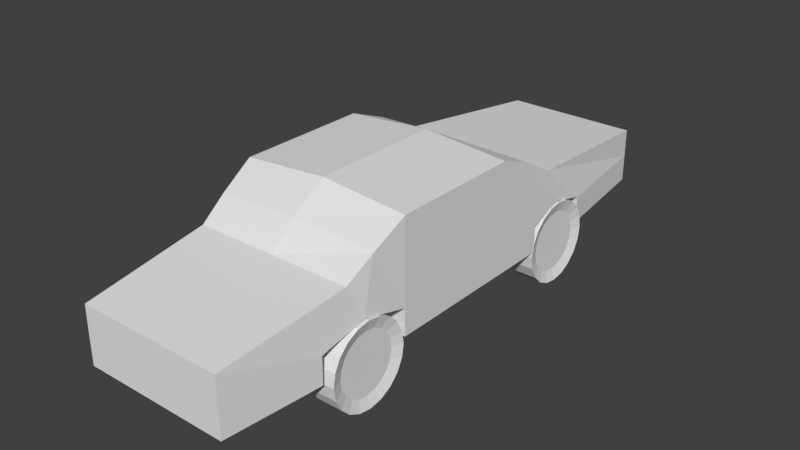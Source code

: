 # Source: Car.blend  (saved by Blender 2.79.0; exported with 4.5.12 LTS)
import bpy
from mathutils import Matrix  # noqa: F401  (used for matrix-valued properties, if any)

bpy.ops.wm.read_factory_settings(use_empty=True)
scene = bpy.context.scene
scene.name = 'Scene'

# ---- collections
col_collection_1 = bpy.data.collections.new('Collection 1'); scene.collection.children.link(col_collection_1)

# ---- world
world_world = bpy.data.worlds.new('World'); scene.world = world_world
world_world.color = (0.05088, 0.05088, 0.05088)
world_world.use_sun_shadow = False
world_world.sun_shadow_jitter_overblur = 0.0
world_world.cycles.sampling_method = 'MANUAL'

# ---- meshes
me_cube_002 = bpy.data.meshes.new('Cube.002')
me_cube_002.from_pydata([(1.298, -1.0, -0.9402), (1.298, -1.0, 0.3141), (1.298, 1.81, -0.9402), (1.298, 1.0, 0.3141), (1.249, 2.985, -0.9402), (1.221, 2.175, -0.2473), (1.027, 4.737, -0.9402), (1.024, 4.737, -0.5112), (1.205, -1.929, -0.265), (1.233, -2.382, -0.9402), (1.093, -3.813, -0.4956), (1.1, -3.813, -0.9402), (1.298, 1.81, -1.345), (1.298, -1.0, -1.345), (1.249, 2.985, -1.345), (1.027, 4.737, -1.345), (1.233, -2.382, -1.345), (1.1, -3.813, -1.345), (0.7203, -2.38, -1.345), (0.7203, -2.38, -0.9402), (0.7364, 2.986, -0.9402), (0.7848, 1.811, -0.9402), (0.7848, -0.9986, -0.9402), (0.7364, 2.986, -1.345), (0.7848, 1.811, -1.345), (0.7848, -0.9986, -1.345), (1.274, 2.388, -0.7709), (1.26, 1.578, 0.09084), (0.761, 2.389, -0.7709), (0.761, 2.389, -1.345), (1.252, -1.515, 0.01155), (1.265, -1.691, -0.7709), (0.7526, -1.689, -0.7709), (0.7526, -1.689, -1.345), (-1.298, -1.0, -0.9402), (-1.298, -1.0, 0.3141), (-1.298, 1.81, -0.9402), (-1.298, 1.0, 0.3141), (-1.249, 2.985, -0.9402), (-1.221, 2.175, -0.2473), (-1.027, 4.737, -0.9402), (-1.024, 4.737, -0.5112), (-1.205, -1.929, -0.265), (-1.233, -2.382, -0.9402), (-1.093, -3.813, -0.4956), (-1.1, -3.813, -0.9402), (-1.298, 1.81, -1.345), (-1.298, -1.0, -1.345), (-1.249, 2.985, -1.345), (-1.027, 4.737, -1.345), (-1.233, -2.382, -1.345), (-1.1, -3.813, -1.345), (-0.7203, -2.38, -1.345), (-0.7203, -2.38, -0.9402), (-0.7364, 2.986, -0.9402), (-0.7848, 1.811, -0.9402), (-0.7848, -0.9986, -0.9402), (-0.7364, 2.986, -1.345), (-0.7848, 1.811, -1.345), (-0.7848, -0.9986, -1.345), (0.0, 1.0, 0.4181), (0.0, -1.0, 0.4181), (0.0, 2.175, -0.2473), (0.0, 4.737, -0.9402), (0.0, 4.737, -0.5112), (0.0, -1.929, -0.265), (0.0, -3.813, -0.9402), (0.0, -3.813, -0.4956), (0.0, 2.985, -1.345), (0.0, 4.737, -1.345), (0.0, -2.382, -1.345), (0.0, -3.813, -1.345), (0.0, 1.466, -1.345), (0.0, -0.8629, -1.345), (-1.274, 2.388, -0.7709), (-1.26, 1.578, 0.09084), (-0.761, 2.389, -0.7709), (-0.761, 2.389, -1.345), (0.0, 1.578, 0.09084), (0.0, 2.213, -1.345), (-1.252, -1.515, 0.01155), (-1.265, -1.691, -0.7709), (-0.7526, -1.689, -0.7709), (-0.7526, -1.689, -1.345), (0.0, -1.515, 0.07652), (0.0, -1.622, -1.345), (0.9019, -1.029, -1.423), (1.301, -1.029, -1.423), (0.9019, -1.06, -1.616), (1.301, -1.06, -1.616), (0.9019, -1.149, -1.791), (1.301, -1.149, -1.791), (0.9019, -1.288, -1.93), (1.301, -1.288, -1.93), (0.9019, -1.462, -2.019), (1.301, -1.462, -2.019), (0.9019, -1.656, -2.049), (1.301, -1.656, -2.049), (0.9019, -1.85, -2.019), (1.301, -1.85, -2.019), (0.9019, -2.024, -1.93), (1.301, -2.024, -1.93), (0.9019, -2.163, -1.791), (1.301, -2.163, -1.791), (0.9019, -2.252, -1.616), (1.301, -2.252, -1.616), (0.9019, -2.283, -1.423), (1.301, -2.283, -1.423), (0.9019, -2.252, -1.229), (1.301, -2.252, -1.229), (0.9019, -2.163, -1.055), (1.301, -2.163, -1.055), (0.9019, -2.024, -0.9159), (1.301, -2.024, -0.9159), (0.9019, -1.85, -0.8269), (1.301, -1.85, -0.8269), (0.9019, -1.656, -0.7963), (1.301, -1.656, -0.7963), (0.9019, -1.462, -0.8269), (1.301, -1.462, -0.8269), (0.9019, -1.288, -0.9159), (1.301, -1.288, -0.9159), (0.9019, -1.149, -1.055), (1.301, -1.149, -1.055), (0.9019, -1.06, -1.229), (1.301, -1.06, -1.229), (1.248, -1.22, -1.565), (1.248, -1.197, -1.423), (1.248, -1.285, -1.692), (1.248, -1.386, -1.794), (1.248, -1.514, -1.859), (1.248, -1.656, -1.881), (1.248, -1.798, -1.859), (1.248, -1.925, -1.794), (1.248, -2.027, -1.692), (1.248, -2.092, -1.565), (1.248, -2.114, -1.423), (1.248, -2.092, -1.281), (1.248, -2.027, -1.153), (1.248, -1.925, -1.052), (1.248, -1.798, -0.9868), (1.248, -1.656, -0.9644), (1.248, -1.514, -0.9868), (1.248, -1.386, -1.052), (1.248, -1.285, -1.153), (1.248, -1.22, -1.281), (0.9019, 1.774, -1.423), (1.301, 1.774, -1.423), (0.9019, 1.804, -1.616), (1.301, 1.804, -1.616), (0.9019, 1.893, -1.791), (1.301, 1.893, -1.791), (0.9019, 2.032, -1.93), (1.301, 2.032, -1.93), (0.9019, 2.207, -2.019), (1.301, 2.207, -2.019), (0.9019, 2.4, -2.049), (1.301, 2.4, -2.049), (0.9019, 2.594, -2.019), (1.301, 2.594, -2.019), (0.9019, 2.769, -1.93), (1.301, 2.769, -1.93), (0.9019, 2.907, -1.791), (1.301, 2.907, -1.791), (0.9019, 2.996, -1.616), (1.301, 2.996, -1.616), (0.9019, 3.027, -1.423), (1.301, 3.027, -1.423), (0.9019, 2.996, -1.229), (1.301, 2.996, -1.229), (0.9019, 2.907, -1.055), (1.301, 2.907, -1.055), (0.9019, 2.769, -0.9159), (1.301, 2.769, -0.9159), (0.9019, 2.594, -0.8269), (1.301, 2.594, -0.8269), (0.9019, 2.4, -0.7963), (1.301, 2.4, -0.7963), (0.9019, 2.207, -0.8269), (1.301, 2.207, -0.8269), (0.9019, 2.032, -0.9159), (1.301, 2.032, -0.9159), (0.9019, 1.893, -1.055), (1.301, 1.893, -1.055), (0.9019, 1.804, -1.229), (1.301, 1.804, -1.229), (1.248, 1.964, -1.565), (1.248, 1.942, -1.423), (1.248, 2.029, -1.692), (1.248, 2.131, -1.794), (1.248, 2.259, -1.859), (1.248, 2.4, -1.881), (1.248, 2.542, -1.859), (1.248, 2.67, -1.794), (1.248, 2.771, -1.692), (1.248, 2.836, -1.565), (1.248, 2.859, -1.423), (1.248, 2.836, -1.281), (1.248, 2.771, -1.153), (1.248, 2.67, -1.052), (1.248, 2.542, -0.9868), (1.248, 2.4, -0.9644), (1.248, 2.259, -0.9868), (1.248, 2.131, -1.052), (1.248, 2.029, -1.153), (1.248, 1.964, -1.281), (-0.9019, -1.029, -1.423), (-1.301, -1.029, -1.423), (-0.9019, -1.06, -1.616), (-1.301, -1.06, -1.616), (-0.9019, -1.149, -1.791), (-1.301, -1.149, -1.791), (-0.9019, -1.288, -1.93), (-1.301, -1.288, -1.93), (-0.9019, -1.462, -2.019), (-1.301, -1.462, -2.019), (-0.9019, -1.656, -2.049), (-1.301, -1.656, -2.049), (-0.9019, -1.85, -2.019), (-1.301, -1.85, -2.019), (-0.9019, -2.024, -1.93), (-1.301, -2.024, -1.93), (-0.9019, -2.163, -1.791), (-1.301, -2.163, -1.791), (-0.9019, -2.252, -1.616), (-1.301, -2.252, -1.616), (-0.9019, -2.283, -1.423), (-1.301, -2.283, -1.423), (-0.9019, -2.252, -1.229), (-1.301, -2.252, -1.229), (-0.9019, -2.163, -1.055), (-1.301, -2.163, -1.055), (-0.9019, -2.024, -0.9159), (-1.301, -2.024, -0.9159), (-0.9019, -1.85, -0.8269), (-1.301, -1.85, -0.8269), (-0.9019, -1.656, -0.7963), (-1.301, -1.656, -0.7963), (-0.9019, -1.462, -0.8269), (-1.301, -1.462, -0.8269), (-0.9019, -1.288, -0.9159), (-1.301, -1.288, -0.9159), (-0.9019, -1.149, -1.055), (-1.301, -1.149, -1.055), (-0.9019, -1.06, -1.229), (-1.301, -1.06, -1.229), (-1.248, -1.22, -1.565), (-1.248, -1.197, -1.423), (-1.248, -1.285, -1.692), (-1.248, -1.386, -1.794), (-1.248, -1.514, -1.859), (-1.248, -1.656, -1.881), (-1.248, -1.798, -1.859), (-1.248, -1.925, -1.794), (-1.248, -2.027, -1.692), (-1.248, -2.092, -1.565), (-1.248, -2.114, -1.423), (-1.248, -2.092, -1.281), (-1.248, -2.027, -1.153), (-1.248, -1.925, -1.052), (-1.248, -1.798, -0.9868), (-1.248, -1.656, -0.9644), (-1.248, -1.514, -0.9868), (-1.248, -1.386, -1.052), (-1.248, -1.285, -1.153), (-1.248, -1.22, -1.281), (-0.9019, 1.774, -1.423), (-1.301, 1.774, -1.423), (-0.9019, 1.804, -1.616), (-1.301, 1.804, -1.616), (-0.9019, 1.893, -1.791), (-1.301, 1.893, -1.791), (-0.9019, 2.032, -1.93), (-1.301, 2.032, -1.93), (-0.9019, 2.207, -2.019), (-1.301, 2.207, -2.019), (-0.9019, 2.4, -2.049), (-1.301, 2.4, -2.049), (-0.9019, 2.594, -2.019), (-1.301, 2.594, -2.019), (-0.9019, 2.769, -1.93), (-1.301, 2.769, -1.93), (-0.9019, 2.907, -1.791), (-1.301, 2.907, -1.791), (-0.9019, 2.996, -1.616), (-1.301, 2.996, -1.616), (-0.9019, 3.027, -1.423), (-1.301, 3.027, -1.423), (-0.9019, 2.996, -1.229), (-1.301, 2.996, -1.229), (-0.9019, 2.907, -1.055), (-1.301, 2.907, -1.055), (-0.9019, 2.769, -0.9159), (-1.301, 2.769, -0.9159), (-0.9019, 2.594, -0.8269), (-1.301, 2.594, -0.8269), (-0.9019, 2.4, -0.7963), (-1.301, 2.4, -0.7963), (-0.9019, 2.207, -0.8269), (-1.301, 2.207, -0.8269), (-0.9019, 2.032, -0.9159), (-1.301, 2.032, -0.9159), (-0.9019, 1.893, -1.055), (-1.301, 1.893, -1.055), (-0.9019, 1.804, -1.229), (-1.301, 1.804, -1.229), (-1.248, 1.964, -1.565), (-1.248, 1.942, -1.423), (-1.248, 2.029, -1.692), (-1.248, 2.131, -1.794), (-1.248, 2.259, -1.859), (-1.248, 2.4, -1.881), (-1.248, 2.542, -1.859), (-1.248, 2.67, -1.794), (-1.248, 2.771, -1.692), (-1.248, 2.836, -1.565), (-1.248, 2.859, -1.423), (-1.248, 2.836, -1.281), (-1.248, 2.771, -1.153), (-1.248, 2.67, -1.052), (-1.248, 2.542, -0.9868), (-1.248, 2.4, -0.9644), (-1.248, 2.259, -0.9868), (-1.248, 2.131, -1.052), (-1.248, 2.029, -1.153), (-1.248, 1.964, -1.281)], [], [(2, 3, 1, 0), (5, 4, 6, 7), (78, 27, 5, 62), (27, 26, 4, 5), (63, 64, 7, 6), (62, 5, 7, 64), (31, 30, 8, 9), (9, 11, 17, 16), (9, 8, 10, 11), (14, 68, 69, 15), (11, 66, 71, 17), (70, 16, 17, 71), (13, 0, 22, 25), (9, 16, 18, 19), (2, 0, 13, 12), (6, 4, 14, 15), (63, 6, 15, 69), (28, 21, 24, 29), (32, 19, 18, 33), (2, 12, 24, 21), (31, 9, 19, 32), (14, 4, 20, 23), (26, 2, 21, 28), (11, 10, 67, 66), (8, 65, 67, 10), (3, 60, 61, 1), (30, 84, 65, 8), (29, 79, 68, 23), (33, 85, 73, 25), (73, 72, 24, 25), (13, 25, 24, 12), (24, 72, 79, 29), (4, 26, 28, 20), (20, 28, 29, 23), (3, 2, 26, 27), (60, 3, 27, 78), (18, 70, 85, 33), (1, 61, 84, 30), (0, 31, 32, 22), (22, 32, 33, 25), (0, 1, 30, 31), (36, 34, 35, 37), (39, 41, 40, 38), (78, 62, 39, 75), (75, 39, 38, 74), (63, 40, 41, 64), (62, 64, 41, 39), (81, 43, 42, 80), (43, 50, 51, 45), (43, 45, 44, 42), (48, 49, 69, 68), (45, 51, 71, 66), (70, 71, 51, 50), (47, 59, 56, 34), (43, 53, 52, 50), (36, 46, 47, 34), (40, 49, 48, 38), (63, 69, 49, 40), (76, 77, 58, 55), (82, 83, 52, 53), (36, 55, 58, 46), (81, 82, 53, 43), (48, 57, 54, 38), (74, 76, 55, 36), (45, 66, 67, 44), (42, 44, 67, 65), (37, 35, 61, 60), (80, 42, 65, 84), (77, 57, 68, 79), (83, 59, 73, 85), (73, 59, 58, 72), (47, 46, 58, 59), (58, 77, 79, 72), (38, 54, 76, 74), (54, 57, 77, 76), (37, 75, 74, 36), (60, 78, 75, 37), (52, 83, 85, 70), (35, 80, 84, 61), (34, 56, 82, 81), (56, 59, 83, 82), (34, 81, 80, 35), (86, 87, 89, 88), (88, 89, 91, 90), (90, 91, 93, 92), (92, 93, 95, 94), (94, 95, 97, 96), (96, 97, 99, 98), (98, 99, 101, 100), (100, 101, 103, 102), (102, 103, 105, 104), (104, 105, 107, 106), (106, 107, 109, 108), (108, 109, 111, 110), (110, 111, 113, 112), (112, 113, 115, 114), (114, 115, 117, 116), (116, 117, 119, 118), (118, 119, 121, 120), (120, 121, 123, 122), (95, 93, 129, 130), (122, 123, 125, 124), (124, 125, 87, 86), (86, 88, 90, 92, 94, 96, 98, 100, 102, 104, 106, 108, 110, 112, 114, 116, 118, 120, 122, 124), (126, 127, 145, 144, 143, 142, 141, 140, 139, 138, 137, 136, 135, 134, 133, 132, 131, 130, 129, 128), (105, 103, 134, 135), (115, 113, 139, 140), (125, 123, 144, 145), (91, 89, 126, 128), (101, 99, 132, 133), (111, 109, 137, 138), (121, 119, 142, 143), (97, 95, 130, 131), (107, 105, 135, 136), (117, 115, 140, 141), (87, 125, 145, 127), (93, 91, 128, 129), (103, 101, 133, 134), (89, 87, 127, 126), (113, 111, 138, 139), (123, 121, 143, 144), (99, 97, 131, 132), (109, 107, 136, 137), (119, 117, 141, 142), (146, 148, 149, 147), (148, 150, 151, 149), (150, 152, 153, 151), (152, 154, 155, 153), (154, 156, 157, 155), (156, 158, 159, 157), (158, 160, 161, 159), (160, 162, 163, 161), (162, 164, 165, 163), (164, 166, 167, 165), (166, 168, 169, 167), (168, 170, 171, 169), (170, 172, 173, 171), (172, 174, 175, 173), (174, 176, 177, 175), (176, 178, 179, 177), (178, 180, 181, 179), (180, 182, 183, 181), (155, 190, 189, 153), (182, 184, 185, 183), (184, 146, 147, 185), (146, 184, 182, 180, 178, 176, 174, 172, 170, 168, 166, 164, 162, 160, 158, 156, 154, 152, 150, 148), (186, 188, 189, 190, 191, 192, 193, 194, 195, 196, 197, 198, 199, 200, 201, 202, 203, 204, 205, 187), (165, 195, 194, 163), (175, 200, 199, 173), (185, 205, 204, 183), (151, 188, 186, 149), (161, 193, 192, 159), (171, 198, 197, 169), (181, 203, 202, 179), (157, 191, 190, 155), (167, 196, 195, 165), (177, 201, 200, 175), (147, 187, 205, 185), (153, 189, 188, 151), (163, 194, 193, 161), (149, 186, 187, 147), (173, 199, 198, 171), (183, 204, 203, 181), (159, 192, 191, 157), (169, 197, 196, 167), (179, 202, 201, 177), (206, 208, 209, 207), (208, 210, 211, 209), (210, 212, 213, 211), (212, 214, 215, 213), (214, 216, 217, 215), (216, 218, 219, 217), (218, 220, 221, 219), (220, 222, 223, 221), (222, 224, 225, 223), (224, 226, 227, 225), (226, 228, 229, 227), (228, 230, 231, 229), (230, 232, 233, 231), (232, 234, 235, 233), (234, 236, 237, 235), (236, 238, 239, 237), (238, 240, 241, 239), (240, 242, 243, 241), (215, 250, 249, 213), (242, 244, 245, 243), (244, 206, 207, 245), (206, 244, 242, 240, 238, 236, 234, 232, 230, 228, 226, 224, 222, 220, 218, 216, 214, 212, 210, 208), (246, 248, 249, 250, 251, 252, 253, 254, 255, 256, 257, 258, 259, 260, 261, 262, 263, 264, 265, 247), (225, 255, 254, 223), (235, 260, 259, 233), (245, 265, 264, 243), (211, 248, 246, 209), (221, 253, 252, 219), (231, 258, 257, 229), (241, 263, 262, 239), (217, 251, 250, 215), (227, 256, 255, 225), (237, 261, 260, 235), (207, 247, 265, 245), (213, 249, 248, 211), (223, 254, 253, 221), (209, 246, 247, 207), (233, 259, 258, 231), (243, 264, 263, 241), (219, 252, 251, 217), (229, 257, 256, 227), (239, 262, 261, 237), (266, 267, 269, 268), (268, 269, 271, 270), (270, 271, 273, 272), (272, 273, 275, 274), (274, 275, 277, 276), (276, 277, 279, 278), (278, 279, 281, 280), (280, 281, 283, 282), (282, 283, 285, 284), (284, 285, 287, 286), (286, 287, 289, 288), (288, 289, 291, 290), (290, 291, 293, 292), (292, 293, 295, 294), (294, 295, 297, 296), (296, 297, 299, 298), (298, 299, 301, 300), (300, 301, 303, 302), (275, 273, 309, 310), (302, 303, 305, 304), (304, 305, 267, 266), (266, 268, 270, 272, 274, 276, 278, 280, 282, 284, 286, 288, 290, 292, 294, 296, 298, 300, 302, 304), (306, 307, 325, 324, 323, 322, 321, 320, 319, 318, 317, 316, 315, 314, 313, 312, 311, 310, 309, 308), (285, 283, 314, 315), (295, 293, 319, 320), (305, 303, 324, 325), (271, 269, 306, 308), (281, 279, 312, 313), (291, 289, 317, 318), (301, 299, 322, 323), (277, 275, 310, 311), (287, 285, 315, 316), (297, 295, 320, 321), (267, 305, 325, 307), (273, 271, 308, 309), (283, 281, 313, 314), (269, 267, 307, 306), (293, 291, 318, 319), (303, 301, 323, 324), (279, 277, 311, 312), (289, 287, 316, 317), (299, 297, 321, 322)])
me_cube_002.use_remesh_preserve_volume = False
me_cube_002.use_remesh_preserve_attributes = False
me_cube_002.use_mirror_vertex_groups = False
me_cube_002.update()

# ---- objects
ob_cube = bpy.data.objects.new('Cube', me_cube_002)

# ---- transforms, parenting, visibility, modifiers, constraints
ob_cube.location = (0.0, -0.4674, 2.0)
ob_cube.lineart.crease_threshold = 0.0

# ---- collection membership
col_collection_1.objects.link(ob_cube)

# ---- scene / render settings (as saved in the file)
scene.frame_start = 1; scene.frame_end = 250; scene.frame_set(1)
scene.render.engine = 'BLENDER_EEVEE_NEXT'
scene.render.resolution_percentage = 50
scene.render.dither_intensity = 0.0
scene.cycles.use_denoising = False
scene.cycles.samples = 128
scene.cycles.sampling_pattern = 'TABULATED_SOBOL'
scene.cycles.use_adaptive_sampling = False
scene.cycles.use_light_tree = False
scene.cycles.blur_glossy = 0.0
scene.cycles.sample_clamp_indirect = 0.0
scene.view_settings.view_transform = 'Standard'
bpy.context.view_layer.update()

# ---- added for rendering (the .blend has no active camera and no usable light): camera, sun
cam_auto = bpy.data.cameras.new('AutoCamera')
cam_auto.lens = 50.0
cam_auto.sensor_width = 36.0
cam_auto.clip_end = 1000.0
ob_auto_camera = bpy.data.objects.new('AutoCamera', cam_auto)
scene.collection.objects.link(ob_auto_camera)
ob_auto_camera.location = (8.57842, -10.2995, 8.04705)
ob_auto_camera.rotation_euler = (1.09748, -7.21219e-08, 0.694738)
scene.camera = ob_auto_camera
light_auto_sun = bpy.data.lights.new('AutoSun', 'SUN')
light_auto_sun.energy = 3.0
light_auto_sun.angle = 0.0523599
ob_auto_sun = bpy.data.objects.new('AutoSun', light_auto_sun)
scene.collection.objects.link(ob_auto_sun)
ob_auto_sun.rotation_euler = (0.872665, 0.174533, 0.523599)
bpy.context.view_layer.update()
